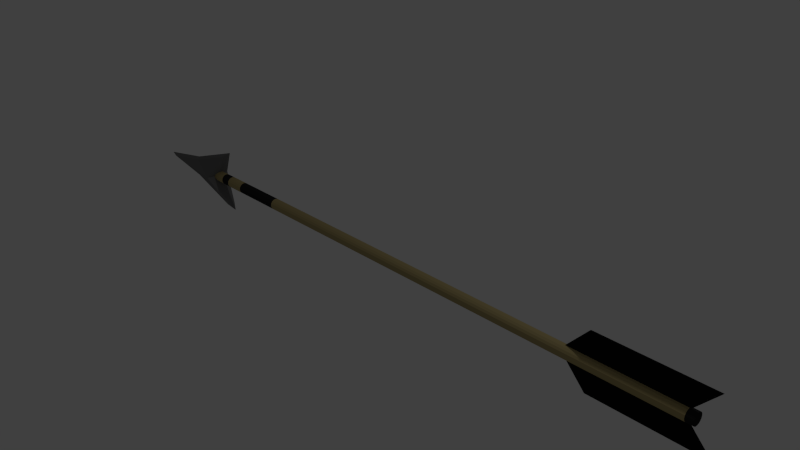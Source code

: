 # Source: arrow.blend  (saved by Blender 2.67.0; exported with 4.5.12 LTS)
import bpy
from mathutils import Matrix  # noqa: F401  (used for matrix-valued properties, if any)

bpy.ops.wm.read_factory_settings(use_empty=True)
scene = bpy.context.scene
scene.name = 'Scene'

# ---- collections
col_collection_1 = bpy.data.collections.new('Collection 1'); scene.collection.children.link(col_collection_1)

# ---- materials (node trees are filled in below, after node groups)
mat_material_002 = bpy.data.materials.new('Material.002')
mat_material_002.alpha_threshold = 0.0
mat_material_002.use_transparent_shadow = False
mat_material_002.diffuse_color = (0.42, 0.3389, 0.1539, 1.0)
mat_material_002.roughness = 0.5
mat_material_002.specular_intensity = 0.0
mat_material_002.line_color = (0.0, 0.0, 0.0, 1.0)
mat_material_004 = bpy.data.materials.new('Material.004')
mat_material_004.alpha_threshold = 0.0
mat_material_004.use_transparent_shadow = False
mat_material_004.diffuse_color = (0.02038, 0.02038, 0.02038, 1.0)
mat_material_004.roughness = 0.5
mat_material_004.specular_intensity = 0.0
mat_material_004.line_color = (0.0, 0.0, 0.0, 1.0)
mat_material_003 = bpy.data.materials.new('Material.003')
mat_material_003.alpha_threshold = 0.0
mat_material_003.use_transparent_shadow = False
mat_material_003.diffuse_color = (0.008076, 0.008076, 0.008076, 1.0)
mat_material_003.roughness = 0.5
mat_material_003.line_color = (0.0, 0.0, 0.0, 1.0)
mat_material_001 = bpy.data.materials.new('Material.001')
mat_material_001.alpha_threshold = 0.0
mat_material_001.use_transparent_shadow = False
mat_material_001.diffuse_color = (0.1679, 0.1679, 0.1679, 1.0)
mat_material_001.roughness = 0.5
mat_material_001.specular_intensity = 0.2
mat_material_001.line_color = (0.0, 0.0, 0.0, 1.0)

# ---- material node trees

# ---- world
world_world = bpy.data.worlds.new('World'); scene.world = world_world
world_world.color = (0.05088, 0.05088, 0.05088)
world_world.use_sun_shadow = False
world_world.sun_shadow_jitter_overblur = 0.0
world_world.cycles.sampling_method = 'MANUAL'
world_world.cycles.sample_map_resolution = 256

# ---- cameras
cam_camera = bpy.data.cameras.new('Camera')
cam_camera.clip_end = 100.0
cam_camera.lens = 35.0
cam_camera.sensor_width = 32.0
cam_camera.sensor_height = 18.0
cam_camera.ortho_scale = 7.314
cam_camera.dof.focus_distance = 0.0
cam_camera.dof.aperture_fstop = 128.0

# ---- lights
light_lamp = bpy.data.lights.new('Lamp', 'POINT')
light_lamp.transmission_factor = 0.0
light_lamp.cutoff_distance = 30.0
light_lamp.energy = 100.0
light_lamp.shadow_buffer_clip_start = 1.001
light_lamp.shadow_soft_size = 0.1
light_lamp.shadow_maximum_resolution = 0.006
light_lamp.use_absolute_resolution = True
light_lamp.cycles.use_multiple_importance_sampling = False

# ---- meshes
me_cylinder = bpy.data.meshes.new('Cylinder')
me_cylinder.from_pydata([(-1.108e-06, 1.0, -1.411), (1.108e-06, 1.0, 1.411), (0.3827, 0.9239, -1.411), (0.3827, 0.9239, 1.411), (0.7071, 0.7071, -1.411), (0.7071, 0.7071, 1.411), (0.9239, 0.3827, -1.411), (0.9239, 0.3827, 1.411), (1.0, -4.371e-08, -1.411), (1.0, -4.371e-08, 1.411), (0.9239, -0.3827, -1.411), (0.9239, -0.3827, 1.411), (0.7071, -0.7071, -1.411), (0.7071, -0.7071, 1.411), (0.3827, -0.9239, -1.411), (0.3827, -0.9239, 1.411), (-9.573e-07, -1.0, -1.411), (1.259e-06, -1.0, 1.411), (-0.3827, -0.9239, -1.411), (-0.3827, -0.9239, 1.411), (-0.7071, -0.7071, -1.411), (-0.7071, -0.7071, 1.411), (-0.9239, -0.3827, -1.411), (-0.9239, -0.3827, 1.411), (-1.0, 1.192e-08, -1.411), (-1.0, 1.192e-08, 1.411), (-0.9239, 0.3827, -1.411), (-0.9239, 0.3827, 1.411), (-0.7071, 0.7071, -1.411), (-0.7071, 0.7071, 1.411), (-0.3827, 0.9239, -1.411), (-0.3827, 0.9239, 1.411), (-6.85e-07, 1.0, -0.872), (0.3827, 0.9239, -0.872), (0.7071, 0.7071, -0.872), (0.9239, 0.3827, -0.872), (1.0, -4.371e-08, -0.872), (0.9239, -0.3827, -0.872), (0.7071, -0.7071, -0.872), (0.3827, -0.9239, -0.872), (-5.34e-07, -1.0, -0.872), (-0.3827, -0.9239, -0.872), (-0.7071, -0.7071, -0.872), (-0.9239, -0.3827, -0.872), (-1.0, 1.192e-08, -0.872), (-0.9239, 0.3827, -0.872), (-0.7071, 0.7071, -0.872), (-0.3827, 0.9239, -0.872), (0.7071, 0.7071, -1.195), (0.7071, 0.7071, -1.249), (0.7071, 0.7071, -1.303), (0.7071, 0.7071, -1.357), (-0.7071, -0.7071, -1.195), (-0.7071, -0.7071, -1.249), (-0.7071, -0.7071, -1.303), (-0.7071, -0.7071, -1.357), (-1.0, 1.192e-08, -1.142), (-0.9239, -0.3827, -1.142), (-0.7071, -0.7071, -1.142), (-0.3827, -0.9239, -1.142), (1.0, -4.371e-08, -1.142), (0.9239, 0.3827, -1.142), (0.7071, 0.7071, -1.142), (0.3827, 0.9239, -1.142), (-9.39e-07, 1.0, -1.195), (-9.813e-07, 1.0, -1.249), (-1.024e-06, 1.0, -1.303), (-1.066e-06, 1.0, -1.357), (-0.9239, -0.3827, -1.195), (-0.9239, -0.3827, -1.249), (-0.9239, -0.3827, -1.303), (-0.9239, -0.3827, -1.357), (-0.3827, -0.9239, -1.195), (-0.3827, -0.9239, -1.249), (-0.3827, -0.9239, -1.303), (-0.3827, -0.9239, -1.357), (-1.0, 1.192e-08, -1.195), (-1.0, 1.192e-08, -1.249), (-1.0, 1.192e-08, -1.303), (-1.0, 1.192e-08, -1.357), (0.7071, -0.7071, -1.195), (0.7071, -0.7071, -1.249), (0.7071, -0.7071, -1.303), (0.7071, -0.7071, -1.357), (0.3827, 0.9239, -1.195), (0.3827, 0.9239, -1.249), (0.3827, 0.9239, -1.303), (0.3827, 0.9239, -1.357), (-8.966e-07, 1.0, -1.142), (-0.3827, 0.9239, -1.142), (-0.7071, 0.7071, -1.142), (-0.9239, 0.3827, -1.142), (-7.457e-07, -1.0, -1.142), (0.3827, -0.9239, -1.142), (0.7071, -0.7071, -1.142), (0.9239, -0.3827, -1.142), (0.9239, 0.3827, -1.195), (0.9239, 0.3827, -1.249), (0.9239, 0.3827, -1.303), (0.9239, 0.3827, -1.357), (0.9239, -0.3827, -1.195), (0.9239, -0.3827, -1.249), (0.9239, -0.3827, -1.303), (0.9239, -0.3827, -1.357), (-7.88e-07, -1.0, -1.195), (-8.303e-07, -1.0, -1.249), (-8.727e-07, -1.0, -1.303), (-9.15e-07, -1.0, -1.357), (-0.9239, 0.3827, -1.195), (-0.9239, 0.3827, -1.249), (-0.9239, 0.3827, -1.303), (-0.9239, 0.3827, -1.357), (1.0, -4.371e-08, -1.195), (1.0, -4.371e-08, -1.249), (1.0, -4.371e-08, -1.303), (1.0, -4.371e-08, -1.357), (-0.3827, 0.9239, -1.357), (-0.3827, 0.9239, -1.303), (-0.3827, 0.9239, -1.249), (-0.3827, 0.9239, -1.195), (-0.7071, 0.7071, -1.357), (-0.7071, 0.7071, -1.303), (-0.7071, 0.7071, -1.249), (-0.7071, 0.7071, -1.195), (0.3827, -0.9239, -1.357), (0.3827, -0.9239, -1.303), (0.3827, -0.9239, -1.249), (0.3827, -0.9239, -1.195), (1.083e-06, 1.0, 1.378), (0.3827, 0.9239, 1.378), (0.7071, 0.7071, 1.378), (0.9239, 0.3827, 1.378), (1.0, -4.371e-08, 1.378), (0.9239, -0.3827, 1.378), (0.7071, -0.7071, 1.378), (0.3827, -0.9239, 1.378), (1.234e-06, -1.0, 1.378), (-0.3827, -0.9239, 1.378), (-0.7071, -0.7071, 1.378), (-0.9239, -0.3827, 1.378), (-1.0, 1.192e-08, 1.378), (-0.9239, 0.3827, 1.378), (-0.7071, 0.7071, 1.378), (-0.3827, 0.9239, 1.378)], [], [(128, 1, 3, 129), (129, 3, 5, 130), (130, 5, 7, 131), (131, 7, 9, 132), (132, 9, 11, 133), (133, 11, 13, 134), (134, 13, 15, 135), (135, 15, 17, 136), (136, 17, 19, 137), (137, 19, 21, 138), (138, 21, 23, 139), (139, 23, 25, 140), (140, 25, 27, 141), (141, 27, 29, 142), (3, 1, 31, 29, 27, 25, 23, 21, 19, 17, 15, 13, 11, 9, 7, 5), (143, 31, 1, 128), (142, 29, 31, 143), (0, 2, 4, 6, 8, 10, 12, 14, 16, 18, 20, 22, 24, 26, 28, 30), (88, 32, 33, 63), (63, 33, 34, 62), (62, 34, 35, 61), (61, 35, 36, 60), (60, 36, 37, 95), (95, 37, 38, 94), (94, 38, 39, 93), (93, 39, 40, 92), (92, 40, 41, 59), (59, 41, 42, 58), (58, 42, 43, 57), (57, 43, 44, 56), (56, 44, 45, 91), (91, 45, 46, 90), (89, 47, 32, 88), (90, 46, 47, 89), (73, 72, 52, 53), (67, 66, 86, 87), (68, 57, 56, 76), (72, 59, 58, 52), (66, 65, 85, 86), (69, 68, 76, 77), (119, 89, 88, 64), (48, 62, 61, 96), (64, 88, 63, 84), (71, 70, 78, 79), (14, 124, 107, 16), (127, 93, 92, 104), (100, 95, 94, 80), (24, 79, 111, 26), (0, 67, 87, 2), (76, 56, 91, 108), (52, 58, 57, 68), (49, 48, 96, 97), (65, 64, 84, 85), (124, 125, 106, 107), (123, 90, 89, 119), (96, 61, 60, 112), (84, 63, 62, 48), (30, 116, 67, 0), (125, 126, 105, 106), (104, 92, 59, 72), (80, 94, 93, 127), (116, 117, 66, 67), (102, 101, 81, 82), (108, 91, 90, 123), (22, 71, 79, 24), (112, 60, 95, 100), (18, 75, 55, 20), (101, 100, 80, 81), (70, 69, 77, 78), (117, 118, 65, 66), (4, 51, 99, 6), (78, 77, 109, 110), (79, 78, 110, 111), (77, 76, 108, 109), (75, 74, 54, 55), (10, 103, 83, 12), (103, 102, 82, 83), (118, 119, 64, 65), (50, 49, 97, 98), (126, 127, 104, 105), (51, 50, 98, 99), (74, 73, 53, 54), (20, 55, 71, 22), (55, 54, 70, 71), (54, 53, 69, 70), (53, 52, 68, 69), (28, 120, 116, 30), (120, 121, 117, 116), (121, 122, 118, 117), (122, 123, 119, 118), (6, 99, 115, 8), (99, 98, 114, 115), (98, 97, 113, 114), (97, 96, 112, 113), (2, 87, 51, 4), (87, 86, 50, 51), (86, 85, 49, 50), (85, 84, 48, 49), (16, 107, 75, 18), (107, 106, 74, 75), (106, 105, 73, 74), (105, 104, 72, 73), (12, 83, 124, 14), (83, 82, 125, 124), (82, 81, 126, 125), (81, 80, 127, 126), (26, 111, 120, 28), (111, 110, 121, 120), (110, 109, 122, 121), (109, 108, 123, 122), (8, 115, 103, 10), (115, 114, 102, 103), (114, 113, 101, 102), (113, 112, 100, 101), (32, 128, 129, 33), (33, 129, 130, 34), (34, 130, 131, 35), (35, 131, 132, 36), (36, 132, 133, 37), (37, 133, 134, 38), (38, 134, 135, 39), (39, 135, 136, 40), (40, 136, 137, 41), (41, 137, 138, 42), (42, 138, 139, 43), (43, 139, 140, 44), (44, 140, 141, 45), (45, 141, 142, 46), (47, 143, 128, 32), (46, 142, 143, 47)])
me_cylinder.polygons.foreach_set('material_index', [1, 1, 1, 1, 1, 1, 1, 1, 1, 1, 1, 1, 1, 1, 1, 1, 1, 0, 1, 1, 1, 1, 1, 1, 1, 1, 1, 1, 1, 1, 1, 1, 1, 1, 0, 0, 0, 0, 1, 0, 0, 0, 0, 0, 0, 0, 0, 0, 0, 0, 0, 0, 0, 0, 0, 0, 0, 0, 1, 0, 0, 0, 1, 0, 0, 0, 0, 0, 1, 1, 0, 1, 0, 0, 0, 0, 0, 0, 1, 0, 0, 1, 0, 0, 1, 0, 0, 0, 1, 0, 0, 0, 1, 0, 0, 0, 1, 0, 0, 0, 1, 0, 0, 0, 1, 0, 0, 0, 1, 0, 0, 0, 1, 0, 0, 0, 0, 0, 0, 0, 0, 0, 0, 0, 0, 0, 0, 0, 0, 0])
me_cylinder.materials.append(mat_material_002)
me_cylinder.materials.append(mat_material_004)
me_cylinder.use_remesh_preserve_volume = False
me_cylinder.use_remesh_preserve_attributes = False
me_cylinder.use_mirror_vertex_groups = False
me_cylinder.update()
me_plane_001 = bpy.data.meshes.new('Plane.001')
me_plane_001.from_pydata([(1.66, 0.04517, 4.078e-08), (-1.157, 0.04517, 4.078e-08), (1.66, 0.9804, 4.078e-08), (-1.157, 0.9804, 4.078e-08), (-1.895, 0.04517, 4.078e-08), (-1.895, 0.1582, -2.129e-08), (1.61, 0.04517, 4.078e-08), (2.466, 0.9804, 4.078e-08), (1.66, -0.04517, 4.078e-08), (-1.157, -0.04517, 4.078e-08), (1.66, -0.9804, 4.078e-08), (-1.157, -0.9804, 4.078e-08), (-1.895, -0.04517, 4.078e-08), (-1.895, -0.1582, -2.129e-08), (1.61, -0.04517, 4.078e-08), (2.466, -0.9804, 4.078e-08), (1.66, 0.04517, -0.025), (-1.157, 0.04517, -0.025), (1.66, 0.9804, -0.025), (-1.157, 0.9804, -0.025), (-1.895, 0.04517, -0.025), (-1.895, 0.1582, -0.025), (1.61, 0.04517, -0.025), (2.466, 0.9804, -0.025), (1.66, -0.04517, -0.025), (-1.157, -0.04517, -0.025), (1.66, -0.9804, -0.025), (-1.157, -0.9804, -0.025), (-1.895, -0.04517, -0.025), (-1.895, -0.1582, -0.025), (1.61, -0.04517, -0.025), (2.466, -0.9804, -0.025)], [], [(1, 0, 2, 3), (1, 3, 5, 4), (2, 0, 6, 7), (9, 11, 10, 8), (9, 12, 13, 11), (10, 15, 14, 8), (19, 18, 16, 17), (20, 21, 19, 17), (23, 22, 16, 18), (24, 26, 27, 25), (27, 29, 28, 25), (24, 30, 31, 26), (10, 11, 27, 26), (9, 8, 24, 25), (1, 4, 20, 17), (13, 12, 28, 29), (8, 14, 30, 24), (5, 3, 19, 21), (4, 5, 21, 20), (11, 13, 29, 27), (7, 6, 22, 23), (3, 2, 18, 19), (2, 7, 23, 18), (0, 1, 17, 16), (15, 10, 26, 31), (14, 15, 31, 30), (12, 9, 25, 28), (6, 0, 16, 22)])
me_plane_001.materials.append(mat_material_003)
me_plane_001.use_remesh_preserve_volume = False
me_plane_001.use_remesh_preserve_attributes = False
me_plane_001.use_mirror_vertex_groups = False
me_plane_001.update()
me_plane = bpy.data.meshes.new('Plane')
me_plane.from_pydata([(1.006, -1.035, -0.1589), (-1.0, -0.3405, -0.1537), (1.006, 1.035, -0.1589), (-1.0, 0.3405, -0.1537), (0.2016, 3.484e-08, -0.4614), (-2.822, 1.16e-08, -0.1537), (-1.0, 0.3405, 0.147), (1.006, 1.035, 0.1522), (-1.0, -0.3405, 0.147), (1.006, -1.035, 0.1522), (0.3351, 9.536e-09, -0.00336), (1.298, 1.239, -0.00336), (-2.822, 6.908e-09, 0.147), (0.2016, -1.917e-08, 0.5008), (-3.292, 9.214e-09, -0.00336), (-1.112, 0.4075, -0.00336), (1.298, -1.239, -0.00336), (-1.112, -0.4075, -0.00336)], [], [(5, 3, 2, 4), (1, 5, 4, 0), (12, 13, 7, 6), (8, 9, 13, 12), (10, 11, 7, 13), (15, 14, 12, 6), (11, 15, 6, 7), (16, 10, 13, 9), (17, 16, 9, 8), (14, 17, 8, 12), (4, 2, 11, 10), (3, 5, 14, 15), (2, 3, 15, 11), (0, 4, 10, 16), (1, 0, 16, 17), (5, 1, 17, 14)])
me_plane.materials.append(mat_material_001)
me_plane.use_remesh_preserve_volume = False
me_plane.use_remesh_preserve_attributes = False
me_plane.use_mirror_vertex_groups = False
me_plane.update()

# ---- objects
ob_stick = bpy.data.objects.new('Stick', me_cylinder)
ob_fletching = bpy.data.objects.new('fletching', me_plane_001)
ob_arrowhead = bpy.data.objects.new('Arrowhead', me_plane)
ob_lamp = bpy.data.objects.new('Lamp', light_lamp)
ob_camera = bpy.data.objects.new('Camera', cam_camera)

# ---- transforms, parenting, visibility, modifiers, constraints
ob_stick.location = (0.4361, 0.0, 9.313e-10)
ob_stick.rotation_euler = (0.0, 1.571, 0.0)
ob_stick.scale = (0.07984, 0.07984, 2.942)
ob_stick.lineart.crease_threshold = 0.0
ob_fletching.parent = ob_stick
ob_fletching.matrix_parent_inverse = Matrix(((9.456e-07, 0.0, -12.52, -4.007e-07), (0.0, 12.52, 0.0, 0.0), (0.3399, 0.0, 2.566e-08, -0.1482), (0.0, 0.0, 0.0, 1.0)))
ob_fletching.location = (3.79, -6.562e-10, 0.004884)
ob_fletching.rotation_euler = (1.571, 0.0, 0.0)
ob_fletching.scale = (0.4042, 0.4042, 0.4042)
ob_fletching.lineart.crease_threshold = 0.0
ob_arrowhead.parent = ob_stick
ob_arrowhead.matrix_parent_inverse = Matrix(((9.456e-07, 0.0, -12.52, -4.007e-07), (0.0, 12.52, 0.0, 0.0), (0.3399, 0.0, 2.566e-08, -0.1482), (0.0, 0.0, 0.0, 1.0)))
ob_arrowhead.location = (-3.727, -6.562e-10, 0.004884)
ob_arrowhead.rotation_euler = (1.571, 0.0, 0.0)
ob_arrowhead.scale = (0.382, 0.382, 0.382)
ob_arrowhead.lineart.crease_threshold = 0.0
ob_lamp.location = (4.076, 1.005, 5.904)
ob_lamp.rotation_euler = (0.6503, 0.05522, 1.866)
ob_lamp.lock_rotations_4d = False
ob_lamp.empty_display_type = 'ARROWS'
ob_lamp.color = (0.0, 0.0, 0.0, 0.0)
ob_lamp.lineart.crease_threshold = 0.0
ob_camera.location = (7.481, -6.508, 5.344)
ob_camera.rotation_euler = (1.109, 0.01082, 0.8149)
ob_camera.lock_rotations_4d = False
ob_camera.empty_display_type = 'ARROWS'
ob_camera.color = (0.0, 0.0, 0.0, 0.0)
ob_camera.display_type = 'WIRE'
ob_camera.lineart.crease_threshold = 0.0

# ---- collection membership
col_collection_1.objects.link(ob_stick)
col_collection_1.objects.link(ob_fletching)
col_collection_1.objects.link(ob_arrowhead)
col_collection_1.objects.link(ob_lamp)
col_collection_1.objects.link(ob_camera)

# ---- scene / render settings (as saved in the file)
scene.camera = ob_camera
scene.frame_start = 1; scene.frame_end = 250; scene.frame_set(39)
scene.render.engine = 'BLENDER_EEVEE_NEXT'
scene.render.image_settings.color_mode = 'RGB'
scene.render.image_settings.compression = 90
scene.render.resolution_percentage = 50
scene.render.dither_intensity = 0.0
scene.cycles.use_denoising = False
scene.cycles.samples = 10
scene.cycles.sampling_pattern = 'TABULATED_SOBOL'
scene.cycles.light_sampling_threshold = 0.0
scene.cycles.use_adaptive_sampling = False
scene.cycles.use_light_tree = False
scene.cycles.blur_glossy = 0.0
scene.cycles.volume_bounces = 1
scene.cycles.pixel_filter_type = 'GAUSSIAN'
scene.cycles.sample_clamp_indirect = 0.0
scene.view_settings.view_transform = 'Standard'
bpy.context.view_layer.update()
